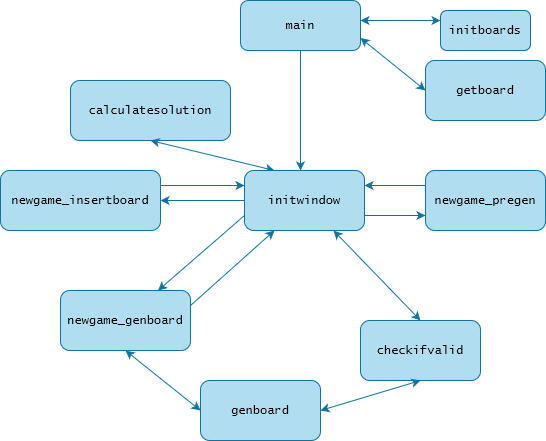

The diagram above was exported from draw.io. Its source (the exported page's mxGraphModel, read from the mxfile embedded in the PNG):
<mxGraphModel dx="1426" dy="773" grid="1" gridSize="10" guides="1" tooltips="1" connect="1" arrows="1" fold="1" page="1" pageScale="1" pageWidth="827" pageHeight="1169" background="light-dark(#FFFFFF,#3F673F)" math="0" shadow="0">
  <root>
    <mxCell id="WIyWlLk6GJQsqaUBKTNV-0" />
    <mxCell id="WIyWlLk6GJQsqaUBKTNV-1" parent="WIyWlLk6GJQsqaUBKTNV-0" />
    <mxCell id="WIyWlLk6GJQsqaUBKTNV-3" value="main" style="rounded=1;whiteSpace=wrap;html=1;fontSize=12;glass=0;strokeWidth=1;shadow=0;fillColor=#b1ddf0;strokeColor=#10739e;fontFamily=Lucida Console;" parent="WIyWlLk6GJQsqaUBKTNV-1" vertex="1">
      <mxGeometry x="350" y="70" width="120" height="50" as="geometry" />
    </mxCell>
    <mxCell id="FNKoBImQwWc6U7kva2Of-9" value="" style="endArrow=classic;startArrow=classic;html=1;rounded=0;fillColor=#b1ddf0;strokeColor=#10739e;fontFamily=Lucida Console;" parent="WIyWlLk6GJQsqaUBKTNV-1" edge="1">
      <mxGeometry width="50" height="50" relative="1" as="geometry">
        <mxPoint x="470" y="90" as="sourcePoint" />
        <mxPoint x="550" y="90" as="targetPoint" />
      </mxGeometry>
    </mxCell>
    <mxCell id="FNKoBImQwWc6U7kva2Of-10" value="initboards" style="rounded=1;whiteSpace=wrap;html=1;fillColor=#b1ddf0;strokeColor=#10739e;fontFamily=Lucida Console;" parent="WIyWlLk6GJQsqaUBKTNV-1" vertex="1">
      <mxGeometry x="550" y="80" width="90" height="40" as="geometry" />
    </mxCell>
    <mxCell id="FNKoBImQwWc6U7kva2Of-12" value="" style="endArrow=classic;startArrow=classic;html=1;rounded=0;exitX=1;exitY=0.75;exitDx=0;exitDy=0;entryX=0;entryY=0.5;entryDx=0;entryDy=0;fillColor=#b1ddf0;strokeColor=#10739e;fontFamily=Lucida Console;" parent="WIyWlLk6GJQsqaUBKTNV-1" source="WIyWlLk6GJQsqaUBKTNV-3" target="FNKoBImQwWc6U7kva2Of-13" edge="1">
      <mxGeometry width="50" height="50" relative="1" as="geometry">
        <mxPoint x="480" y="280" as="sourcePoint" />
        <mxPoint x="550" y="280" as="targetPoint" />
      </mxGeometry>
    </mxCell>
    <mxCell id="FNKoBImQwWc6U7kva2Of-13" value="getboard" style="rounded=1;whiteSpace=wrap;html=1;fillColor=#b1ddf0;strokeColor=#10739e;fontFamily=Lucida Console;" parent="WIyWlLk6GJQsqaUBKTNV-1" vertex="1">
      <mxGeometry x="535" y="130" width="120" height="60" as="geometry" />
    </mxCell>
    <mxCell id="FNKoBImQwWc6U7kva2Of-14" value="" style="endArrow=classic;html=1;rounded=0;exitX=0.5;exitY=1;exitDx=0;exitDy=0;fillColor=#b1ddf0;strokeColor=#10739e;fontFamily=Lucida Console;" parent="WIyWlLk6GJQsqaUBKTNV-1" source="WIyWlLk6GJQsqaUBKTNV-3" edge="1">
      <mxGeometry width="50" height="50" relative="1" as="geometry">
        <mxPoint x="480" y="180" as="sourcePoint" />
        <mxPoint x="410" y="240" as="targetPoint" />
      </mxGeometry>
    </mxCell>
    <mxCell id="FNKoBImQwWc6U7kva2Of-16" value="" style="endArrow=classic;startArrow=classic;html=1;rounded=0;exitX=0.5;exitY=0;exitDx=0;exitDy=0;fillColor=#b1ddf0;strokeColor=#10739e;fontFamily=Lucida Console;" parent="WIyWlLk6GJQsqaUBKTNV-1" source="FNKoBImQwWc6U7kva2Of-15" edge="1">
      <mxGeometry width="50" height="50" relative="1" as="geometry">
        <mxPoint x="460" y="400" as="sourcePoint" />
        <mxPoint x="409" y="300" as="targetPoint" />
      </mxGeometry>
    </mxCell>
    <mxCell id="FNKoBImQwWc6U7kva2Of-18" value="checkifvalid" style="rounded=1;whiteSpace=wrap;html=1;fillColor=#b1ddf0;strokeColor=#10739e;fontFamily=Lucida Console;" parent="WIyWlLk6GJQsqaUBKTNV-1" vertex="1">
      <mxGeometry x="470" y="390" width="120" height="60" as="geometry" />
    </mxCell>
    <mxCell id="FNKoBImQwWc6U7kva2Of-19" value="newgame_pregen" style="rounded=1;whiteSpace=wrap;html=1;fillColor=#b1ddf0;strokeColor=#10739e;fontFamily=Lucida Console;" parent="WIyWlLk6GJQsqaUBKTNV-1" vertex="1">
      <mxGeometry x="535" y="240" width="120" height="60" as="geometry" />
    </mxCell>
    <mxCell id="FNKoBImQwWc6U7kva2Of-20" value="newgame_insertboard" style="rounded=1;whiteSpace=wrap;html=1;fillColor=#b1ddf0;strokeColor=#10739e;fontFamily=Lucida Console;" parent="WIyWlLk6GJQsqaUBKTNV-1" vertex="1">
      <mxGeometry x="110" y="240" width="160" height="60" as="geometry" />
    </mxCell>
    <mxCell id="FNKoBImQwWc6U7kva2Of-21" value="newgame_genboard" style="rounded=1;whiteSpace=wrap;html=1;fillColor=#b1ddf0;strokeColor=#10739e;fontFamily=Lucida Console;" parent="WIyWlLk6GJQsqaUBKTNV-1" vertex="1">
      <mxGeometry x="170" y="360" width="130" height="60" as="geometry" />
    </mxCell>
    <mxCell id="FNKoBImQwWc6U7kva2Of-24" value="genboard" style="rounded=1;whiteSpace=wrap;html=1;fillColor=#b1ddf0;strokeColor=#10739e;fontFamily=Lucida Console;" parent="WIyWlLk6GJQsqaUBKTNV-1" vertex="1">
      <mxGeometry x="310" y="450" width="120" height="60" as="geometry" />
    </mxCell>
    <mxCell id="FNKoBImQwWc6U7kva2Of-25" value="calculatesolution" style="rounded=1;whiteSpace=wrap;html=1;fillColor=#b1ddf0;strokeColor=#10739e;fontFamily=Lucida Console;" parent="WIyWlLk6GJQsqaUBKTNV-1" vertex="1">
      <mxGeometry x="180" y="150" width="160" height="60" as="geometry" />
    </mxCell>
    <mxCell id="FNKoBImQwWc6U7kva2Of-26" value="" style="endArrow=classic;startArrow=classic;html=1;rounded=0;entryX=0.5;entryY=1;entryDx=0;entryDy=0;fillColor=#b1ddf0;strokeColor=#10739e;exitX=1;exitY=0.5;exitDx=0;exitDy=0;fontFamily=Lucida Console;" parent="WIyWlLk6GJQsqaUBKTNV-1" source="FNKoBImQwWc6U7kva2Of-24" target="FNKoBImQwWc6U7kva2Of-18" edge="1">
      <mxGeometry width="50" height="50" relative="1" as="geometry">
        <mxPoint x="360" y="520" as="sourcePoint" />
        <mxPoint x="410" y="470" as="targetPoint" />
      </mxGeometry>
    </mxCell>
    <mxCell id="FNKoBImQwWc6U7kva2Of-27" value="" style="endArrow=classic;startArrow=classic;html=1;rounded=0;exitX=0;exitY=0.5;exitDx=0;exitDy=0;entryX=0.5;entryY=1;entryDx=0;entryDy=0;fillColor=#b1ddf0;strokeColor=#10739e;fontFamily=Lucida Console;fontSize=11;" parent="WIyWlLk6GJQsqaUBKTNV-1" source="FNKoBImQwWc6U7kva2Of-24" target="FNKoBImQwWc6U7kva2Of-21" edge="1">
      <mxGeometry width="50" height="50" relative="1" as="geometry">
        <mxPoint x="220" y="490" as="sourcePoint" />
        <mxPoint x="270" y="440" as="targetPoint" />
      </mxGeometry>
    </mxCell>
    <mxCell id="FNKoBImQwWc6U7kva2Of-28" value="" style="endArrow=classic;html=1;rounded=0;entryX=0.25;entryY=1;entryDx=0;entryDy=0;exitX=1;exitY=0.25;exitDx=0;exitDy=0;fillColor=#b1ddf0;strokeColor=#10739e;fontFamily=Lucida Console;" parent="WIyWlLk6GJQsqaUBKTNV-1" source="FNKoBImQwWc6U7kva2Of-21" target="FNKoBImQwWc6U7kva2Of-15" edge="1">
      <mxGeometry width="50" height="50" relative="1" as="geometry">
        <mxPoint x="300" y="380" as="sourcePoint" />
        <mxPoint x="340" y="340" as="targetPoint" />
      </mxGeometry>
    </mxCell>
    <mxCell id="FNKoBImQwWc6U7kva2Of-29" value="" style="endArrow=classic;html=1;rounded=0;exitX=0;exitY=0.75;exitDx=0;exitDy=0;entryX=0.75;entryY=0;entryDx=0;entryDy=0;fillColor=#b1ddf0;strokeColor=#10739e;fontFamily=Lucida Console;" parent="WIyWlLk6GJQsqaUBKTNV-1" source="FNKoBImQwWc6U7kva2Of-15" target="FNKoBImQwWc6U7kva2Of-21" edge="1">
      <mxGeometry width="50" height="50" relative="1" as="geometry">
        <mxPoint x="290" y="390" as="sourcePoint" />
        <mxPoint x="340" y="340" as="targetPoint" />
      </mxGeometry>
    </mxCell>
    <mxCell id="FNKoBImQwWc6U7kva2Of-30" value="" style="endArrow=classic;startArrow=classic;html=1;rounded=0;entryX=0.25;entryY=0;entryDx=0;entryDy=0;fillColor=#b1ddf0;strokeColor=#10739e;exitX=0.5;exitY=1;exitDx=0;exitDy=0;fontFamily=Lucida Console;" parent="WIyWlLk6GJQsqaUBKTNV-1" source="FNKoBImQwWc6U7kva2Of-25" target="FNKoBImQwWc6U7kva2Of-15" edge="1">
      <mxGeometry width="50" height="50" relative="1" as="geometry">
        <mxPoint x="330" y="190" as="sourcePoint" />
        <mxPoint x="380" y="170" as="targetPoint" />
      </mxGeometry>
    </mxCell>
    <mxCell id="FNKoBImQwWc6U7kva2Of-31" value="" style="endArrow=classic;html=1;rounded=0;entryX=0;entryY=0.75;entryDx=0;entryDy=0;exitX=1;exitY=0.75;exitDx=0;exitDy=0;fillColor=#b1ddf0;strokeColor=#10739e;fontFamily=Lucida Console;" parent="WIyWlLk6GJQsqaUBKTNV-1" source="FNKoBImQwWc6U7kva2Of-15" target="FNKoBImQwWc6U7kva2Of-19" edge="1">
      <mxGeometry width="50" height="50" relative="1" as="geometry">
        <mxPoint x="460" y="340" as="sourcePoint" />
        <mxPoint x="510" y="290" as="targetPoint" />
      </mxGeometry>
    </mxCell>
    <mxCell id="FNKoBImQwWc6U7kva2Of-32" value="" style="endArrow=classic;html=1;rounded=0;exitX=0;exitY=0.25;exitDx=0;exitDy=0;entryX=1;entryY=0.25;entryDx=0;entryDy=0;fillColor=#b1ddf0;strokeColor=#10739e;fontFamily=Lucida Console;" parent="WIyWlLk6GJQsqaUBKTNV-1" source="FNKoBImQwWc6U7kva2Of-19" target="FNKoBImQwWc6U7kva2Of-15" edge="1">
      <mxGeometry width="50" height="50" relative="1" as="geometry">
        <mxPoint x="540" y="300" as="sourcePoint" />
        <mxPoint x="590" y="250" as="targetPoint" />
      </mxGeometry>
    </mxCell>
    <mxCell id="FNKoBImQwWc6U7kva2Of-33" value="" style="endArrow=classic;html=1;rounded=0;entryX=1;entryY=0.5;entryDx=0;entryDy=0;fillColor=#b1ddf0;strokeColor=#10739e;exitX=0;exitY=0.5;exitDx=0;exitDy=0;fontFamily=Lucida Console;" parent="WIyWlLk6GJQsqaUBKTNV-1" source="FNKoBImQwWc6U7kva2Of-15" target="FNKoBImQwWc6U7kva2Of-20" edge="1">
      <mxGeometry width="50" height="50" relative="1" as="geometry">
        <mxPoint x="350" y="280" as="sourcePoint" />
        <mxPoint x="360" y="240" as="targetPoint" />
      </mxGeometry>
    </mxCell>
    <mxCell id="FNKoBImQwWc6U7kva2Of-34" value="" style="endArrow=classic;html=1;rounded=0;entryX=0;entryY=0.25;entryDx=0;entryDy=0;fillColor=#b1ddf0;strokeColor=#10739e;exitX=1;exitY=0.25;exitDx=0;exitDy=0;fontFamily=Lucida Console;" parent="WIyWlLk6GJQsqaUBKTNV-1" source="FNKoBImQwWc6U7kva2Of-20" target="FNKoBImQwWc6U7kva2Of-15" edge="1">
      <mxGeometry width="50" height="50" relative="1" as="geometry">
        <mxPoint x="190" y="270" as="sourcePoint" />
        <mxPoint x="240" y="220" as="targetPoint" />
      </mxGeometry>
    </mxCell>
    <mxCell id="FNKoBImQwWc6U7kva2Of-35" value="" style="endArrow=classic;startArrow=classic;html=1;rounded=0;exitX=0.5;exitY=0;exitDx=0;exitDy=0;fillColor=#b1ddf0;strokeColor=#10739e;fontFamily=Lucida Console;" parent="WIyWlLk6GJQsqaUBKTNV-1" source="FNKoBImQwWc6U7kva2Of-18" target="FNKoBImQwWc6U7kva2Of-15" edge="1">
      <mxGeometry width="50" height="50" relative="1" as="geometry">
        <mxPoint x="530" y="390" as="sourcePoint" />
        <mxPoint x="409" y="300" as="targetPoint" />
      </mxGeometry>
    </mxCell>
    <mxCell id="FNKoBImQwWc6U7kva2Of-15" value="initwindow" style="rounded=1;whiteSpace=wrap;html=1;fillColor=#b1ddf0;strokeColor=#10739e;fontFamily=Lucida Console;" parent="WIyWlLk6GJQsqaUBKTNV-1" vertex="1">
      <mxGeometry x="354" y="240" width="120" height="60" as="geometry" />
    </mxCell>
  </root>
</mxGraphModel>